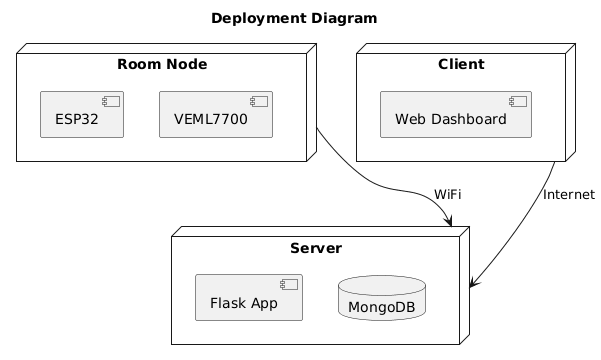

The diagram above was rendered by PlantUML. Its source (embedded in the PNG):
@startuml
title Deployment Diagram

node "Room Node" {
  component "ESP32"
  component "VEML7700"
}

node "Server" {
  component "Flask App"
  database "MongoDB"
}

node "Client" {
  component "Web Dashboard"
}

"Room Node" --> "Server" : WiFi
"Client" --> "Server" : Internet
@enduml